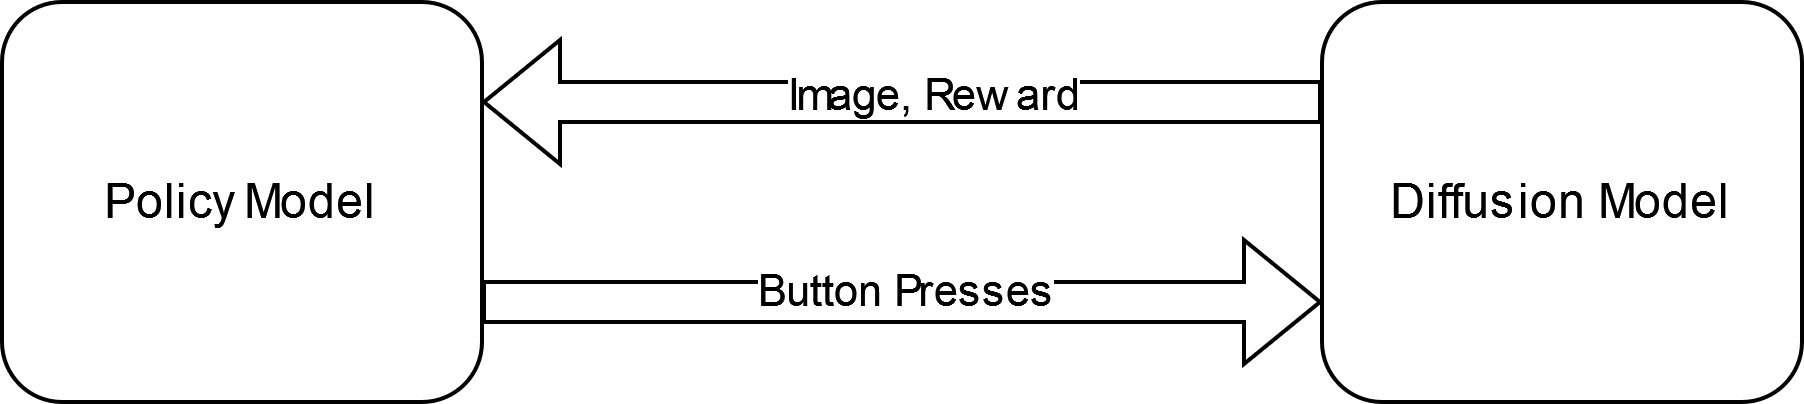

The diagram above was exported from draw.io. Its source (the exported page's mxGraphModel, read from the mxfile embedded in the PNG):
<mxGraphModel dx="1221" dy="701" grid="1" gridSize="10" guides="1" tooltips="1" connect="1" arrows="1" fold="1" page="1" pageScale="1" pageWidth="850" pageHeight="1100" math="0" shadow="0">
  <root>
    <mxCell id="0" />
    <mxCell id="1" parent="0" />
    <mxCell id="UWp4sDZdx3Z2mUTvu2oz-1" value="Policy Model" style="rounded=1;whiteSpace=wrap;html=1;" vertex="1" parent="1">
      <mxGeometry x="80" y="240" width="120" height="100" as="geometry" />
    </mxCell>
    <mxCell id="UWp4sDZdx3Z2mUTvu2oz-2" value="Diffusion Model" style="rounded=1;whiteSpace=wrap;html=1;" vertex="1" parent="1">
      <mxGeometry x="410" y="240" width="120" height="100" as="geometry" />
    </mxCell>
    <mxCell id="UWp4sDZdx3Z2mUTvu2oz-3" value="" style="shape=flexArrow;endArrow=classic;html=1;rounded=0;exitX=1;exitY=0.75;exitDx=0;exitDy=0;entryX=0;entryY=0.75;entryDx=0;entryDy=0;" edge="1" parent="1" source="UWp4sDZdx3Z2mUTvu2oz-1" target="UWp4sDZdx3Z2mUTvu2oz-2">
      <mxGeometry width="50" height="50" relative="1" as="geometry">
        <mxPoint x="290" y="300" as="sourcePoint" />
        <mxPoint x="410" y="310" as="targetPoint" />
      </mxGeometry>
    </mxCell>
    <mxCell id="UWp4sDZdx3Z2mUTvu2oz-4" value="Button Presses" style="edgeLabel;html=1;align=center;verticalAlign=middle;resizable=0;points=[];" vertex="1" connectable="0" parent="UWp4sDZdx3Z2mUTvu2oz-3">
      <mxGeometry y="4" relative="1" as="geometry">
        <mxPoint as="offset" />
      </mxGeometry>
    </mxCell>
    <mxCell id="UWp4sDZdx3Z2mUTvu2oz-5" value="" style="shape=flexArrow;endArrow=classic;html=1;rounded=0;entryX=1;entryY=0.25;entryDx=0;entryDy=0;exitX=0;exitY=0.25;exitDx=0;exitDy=0;" edge="1" parent="1" source="UWp4sDZdx3Z2mUTvu2oz-2" target="UWp4sDZdx3Z2mUTvu2oz-1">
      <mxGeometry width="50" height="50" relative="1" as="geometry">
        <mxPoint x="400" y="390" as="sourcePoint" />
        <mxPoint x="450" y="340" as="targetPoint" />
      </mxGeometry>
    </mxCell>
    <mxCell id="UWp4sDZdx3Z2mUTvu2oz-6" value="Image, Reward" style="edgeLabel;html=1;align=center;verticalAlign=middle;resizable=0;points=[];" vertex="1" connectable="0" parent="UWp4sDZdx3Z2mUTvu2oz-5">
      <mxGeometry x="-0.0667" y="-3" relative="1" as="geometry">
        <mxPoint as="offset" />
      </mxGeometry>
    </mxCell>
  </root>
</mxGraphModel>